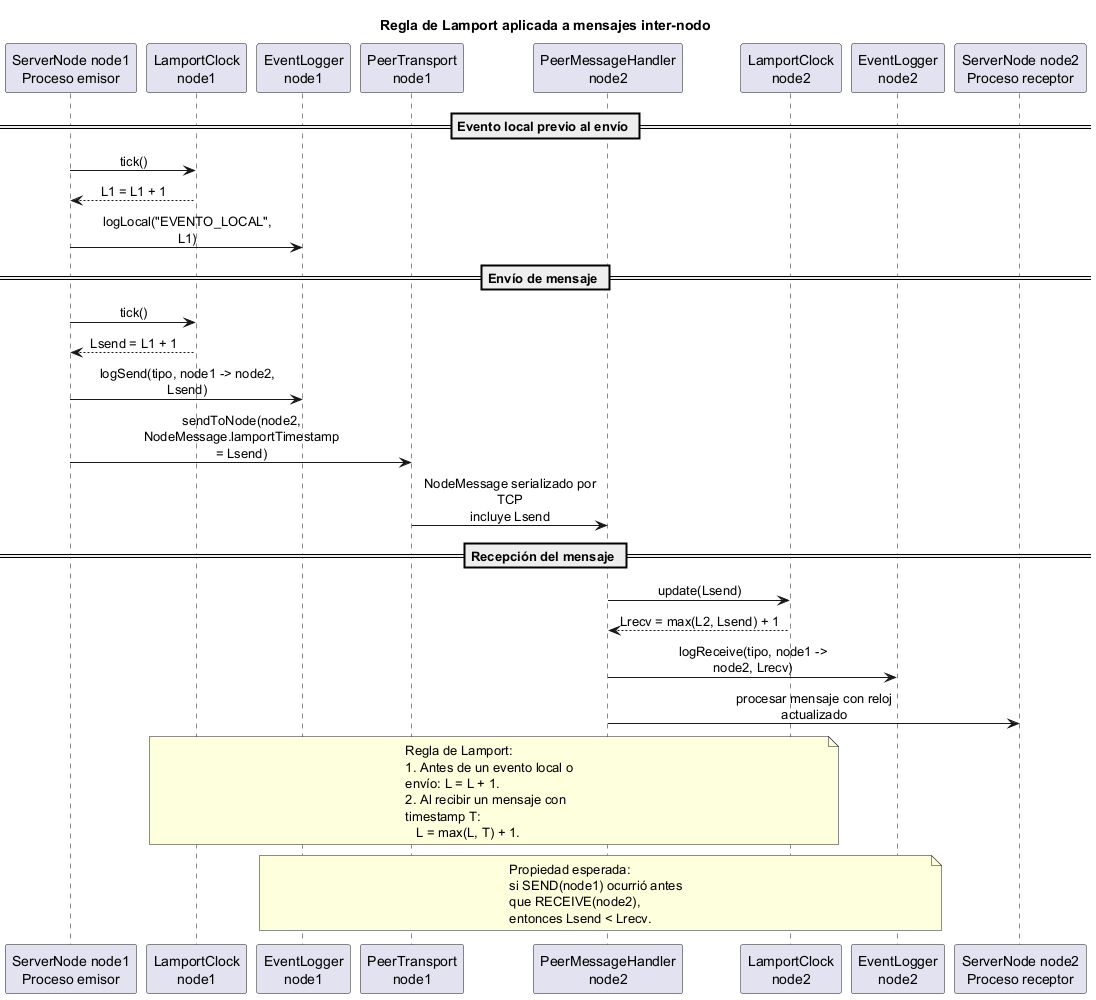

The diagram above was rendered by PlantUML. Its source (embedded in the PNG):
@startuml
title Regla de Lamport aplicada a mensajes inter-nodo

skinparam shadowing false
skinparam sequenceMessageAlign center
skinparam wrapWidth 180
skinparam maxMessageSize 180

participant "ServerNode node1\nProceso emisor" as N1
participant "LamportClock\nnode1" as LC1
participant "EventLogger\nnode1" as LOG1
participant "PeerTransport\nnode1" as PT1

participant "PeerMessageHandler\nnode2" as PMH2
participant "LamportClock\nnode2" as LC2
participant "EventLogger\nnode2" as LOG2
participant "ServerNode node2\nProceso receptor" as N2

== Evento local previo al envío ==

N1 -> LC1 : tick()
LC1 --> N1 : L1 = L1 + 1
N1 -> LOG1 : logLocal("EVENTO_LOCAL", L1)

== Envío de mensaje ==

N1 -> LC1 : tick()
LC1 --> N1 : Lsend = L1 + 1

N1 -> LOG1 : logSend(tipo, node1 -> node2, Lsend)
N1 -> PT1 : sendToNode(node2,\nNodeMessage.lamportTimestamp = Lsend)

PT1 -> PMH2 : NodeMessage serializado por TCP\nincluye Lsend

== Recepción del mensaje ==

PMH2 -> LC2 : update(Lsend)
LC2 --> PMH2 : Lrecv = max(L2, Lsend) + 1

PMH2 -> LOG2 : logReceive(tipo, node1 -> node2, Lrecv)
PMH2 -> N2 : procesar mensaje con reloj actualizado

note over LC1,LC2
Regla de Lamport:
1. Antes de un evento local o envío: L = L + 1.
2. Al recibir un mensaje con timestamp T:
   L = max(L, T) + 1.
end note

note over LOG1,LOG2
Propiedad esperada:
si SEND(node1) ocurrió antes que RECEIVE(node2),
entonces Lsend < Lrecv.
end note

@enduml